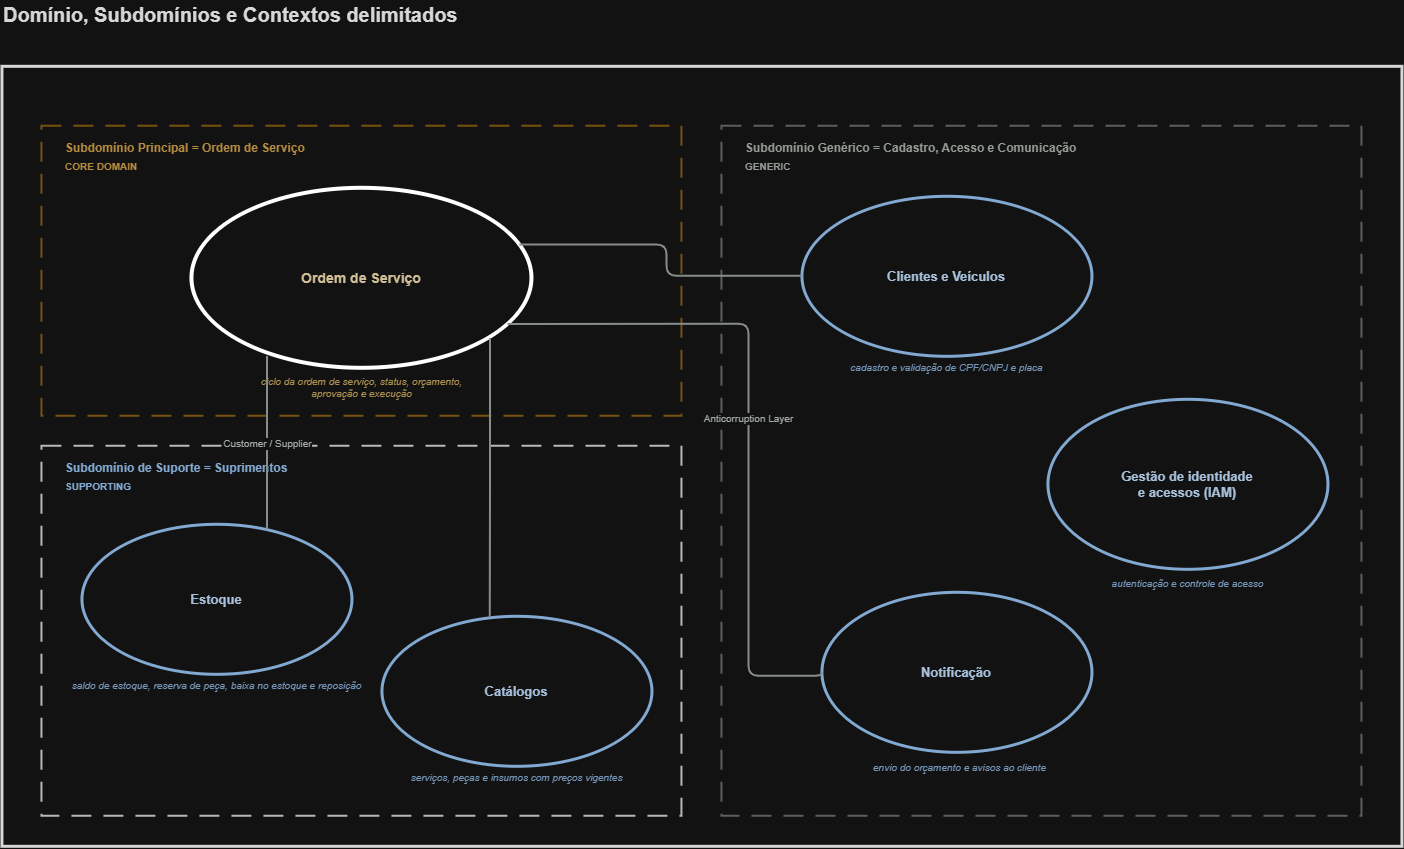

The diagram above was exported from draw.io. Its source (the exported page's mxGraphModel, read from the mxfile embedded in the PNG):
<mxGraphModel dx="1627" dy="1156" grid="1" gridSize="10" guides="1" tooltips="1" connect="1" arrows="1" fold="1" page="1" pageScale="1" pageWidth="850" pageHeight="1100" math="0" shadow="0">
  <root>
    <mxCell id="0" />
    <mxCell id="1" parent="0" />
    <mxCell id="acgpG5zg15oole4EdgyB-270" parent="1" style="text;html=1;align=left;verticalAlign=middle;resizable=0;points=[];fontSize=20;fontStyle=1;fontColor=#1a1a1a" value="Domínio, Subdomínios e Contextos delimitados" vertex="1">
      <mxGeometry height="28" width="800" x="120" y="120" as="geometry" />
    </mxCell>
    <mxCell id="acgpG5zg15oole4EdgyB-271" parent="1" style="rounded=0;arcSize=28;html=1;fillColor=none;strokeColor=#1a1a1a;strokeWidth=3" value="" vertex="1">
      <mxGeometry height="780" width="1400" x="120" y="186" as="geometry" />
    </mxCell>
    <mxCell id="acgpG5zg15oole4EdgyB-272" parent="1" style="rounded=0;arcSize=22;html=1;dashed=1;dashPattern=10 6;fillColor=none;strokeColor=#c98a1f;strokeWidth=2;opacity=70" value="" vertex="1">
      <mxGeometry height="290" width="640" x="160" y="246" as="geometry" />
    </mxCell>
    <mxCell id="acgpG5zg15oole4EdgyB-273" parent="1" style="text;html=1;align=left;verticalAlign=middle;resizable=0;points=[];fontSize=12;fontStyle=1;fontColor=#9a6a10" value="Subdomínio Principal = Ordem de Serviço" vertex="1">
      <mxGeometry height="20" width="420" x="182" y="258" as="geometry" />
    </mxCell>
    <mxCell id="acgpG5zg15oole4EdgyB-274" parent="1" style="text;html=1;align=left;verticalAlign=middle;resizable=0;points=[];fontSize=10;fontStyle=1;fontColor=#9a6a10;letterSpacing=1" value="CORE DOMAIN" vertex="1">
      <mxGeometry height="16" width="200" x="182" y="278" as="geometry" />
    </mxCell>
    <mxCell id="acgpG5zg15oole4EdgyB-275" parent="1" style="rounded=0;arcSize=22;html=1;dashed=1;dashPattern=10 6;fillColor=none;strokeColor=default;strokeWidth=2;opacity=70" value="" vertex="1">
      <mxGeometry height="370" width="640" x="160" y="566" as="geometry" />
    </mxCell>
    <mxCell id="acgpG5zg15oole4EdgyB-276" parent="1" style="text;html=1;align=left;verticalAlign=middle;resizable=0;points=[];fontSize=12;fontStyle=1;fontColor=#2f5c8a" value="Subdomínio de Suporte = Suprimentos" vertex="1">
      <mxGeometry height="20" width="420" x="182" y="578" as="geometry" />
    </mxCell>
    <mxCell id="acgpG5zg15oole4EdgyB-277" parent="1" style="text;html=1;align=left;verticalAlign=middle;resizable=0;points=[];fontSize=10;fontStyle=1;fontColor=#2f5c8a;letterSpacing=1" value="SUPPORTING" vertex="1">
      <mxGeometry height="16" width="200" x="182" y="598" as="geometry" />
    </mxCell>
    <mxCell id="acgpG5zg15oole4EdgyB-278" parent="1" style="rounded=0;arcSize=16;html=1;dashed=1;dashPattern=10 6;fillColor=none;strokeColor=#7a827a;strokeWidth=2;opacity=70" value="" vertex="1">
      <mxGeometry height="690" width="640" x="840" y="246" as="geometry" />
    </mxCell>
    <mxCell id="acgpG5zg15oole4EdgyB-279" parent="1" style="text;html=1;align=left;verticalAlign=middle;resizable=0;points=[];fontSize=12;fontStyle=1;fontColor=#5c645c" value="Subdomínio Genérico = Cadastro, Acesso e Comunicação" vertex="1">
      <mxGeometry height="20" width="480" x="862" y="258" as="geometry" />
    </mxCell>
    <mxCell id="acgpG5zg15oole4EdgyB-280" parent="1" style="text;html=1;align=left;verticalAlign=middle;resizable=0;points=[];fontSize=10;fontStyle=1;fontColor=#5c645c;letterSpacing=1" value="GENERIC" vertex="1">
      <mxGeometry height="16" width="200" x="862" y="278" as="geometry" />
    </mxCell>
    <mxCell id="acgpG5zg15oole4EdgyB-281" parent="1" style="ellipse;html=1;whiteSpace=wrap;fillColor=none;strokeColor=default;strokeWidth=4;fontSize=14;fontStyle=1;fontColor=#4a3407;verticalAlign=middle;fillStyle=solid;" value="Ordem de Serviço" vertex="1">
      <mxGeometry height="180" width="340" x="310" y="308" as="geometry" />
    </mxCell>
    <mxCell id="acgpG5zg15oole4EdgyB-282" parent="1" style="text;html=1;align=center;verticalAlign=middle;resizable=0;points=[];fontSize=10;fontColor=#8a6a20;fontStyle=2" value="ciclo da ordem de serviço, status, orçamento,&#10;aprovação e execução" vertex="1">
      <mxGeometry height="30" width="340" x="310" y="492" as="geometry" />
    </mxCell>
    <mxCell id="acgpG5zg15oole4EdgyB-283" parent="1" style="ellipse;html=1;whiteSpace=wrap;fillColor=none;strokeColor=#2f5c8a;strokeWidth=3;fontSize=13;fontStyle=1;fontColor=#1f3d5c;fillStyle=solid;" value="Estoque" vertex="1">
      <mxGeometry height="150" width="270" x="200" y="644" as="geometry" />
    </mxCell>
    <mxCell id="acgpG5zg15oole4EdgyB-284" parent="1" style="text;html=1;align=center;verticalAlign=middle;resizable=0;points=[];fontSize=10;fontColor=#4a7099;fontStyle=2" value="saldo de estoque, reserva de peça, baixa no estoque e reposição" vertex="1">
      <mxGeometry height="18" width="294" x="188" y="796" as="geometry" />
    </mxCell>
    <mxCell id="acgpG5zg15oole4EdgyB-285" parent="1" style="ellipse;html=1;whiteSpace=wrap;fillColor=none;strokeColor=#2f5c8a;strokeWidth=3;fontSize=13;fontStyle=1;fontColor=#1f3d5c;fillStyle=solid;" value="Catálogos" vertex="1">
      <mxGeometry height="150" width="270" x="500" y="736" as="geometry" />
    </mxCell>
    <mxCell id="acgpG5zg15oole4EdgyB-286" parent="1" style="text;html=1;align=center;verticalAlign=middle;resizable=0;points=[];fontSize=10;fontColor=#4a7099;fontStyle=2" value="serviços, peças e insumos com preços vigentes" vertex="1">
      <mxGeometry height="18" width="294" x="488" y="888" as="geometry" />
    </mxCell>
    <mxCell id="acgpG5zg15oole4EdgyB-287" parent="1" style="ellipse;html=1;whiteSpace=wrap;fillColor=none;strokeColor=#2f5c8a;strokeWidth=3;fontSize=13;fontStyle=1;fontColor=#1f3d5c;fillStyle=solid;" value="Clientes e Veículos" vertex="1">
      <mxGeometry height="160" width="290" x="920" y="316" as="geometry" />
    </mxCell>
    <mxCell id="acgpG5zg15oole4EdgyB-288" parent="1" style="text;html=1;align=center;verticalAlign=middle;resizable=0;points=[];fontSize=10;fontColor=#4a7099;fontStyle=2" value="cadastro e validação de CPF/CNPJ e placa" vertex="1">
      <mxGeometry height="18" width="330" x="900" y="478" as="geometry" />
    </mxCell>
    <mxCell id="acgpG5zg15oole4EdgyB-289" parent="1" style="ellipse;html=1;whiteSpace=wrap;fillColor=none;strokeColor=#2f5c8a;strokeWidth=3;fontSize=13;fontStyle=1;fontColor=#1f3d5c;fillStyle=solid;" value="Gestão de identidade&lt;div&gt;e&amp;nbsp;&lt;span style=&quot;background-color: transparent; color: light-dark(rgb(31, 61, 92), rgb(167, 192, 219));&quot;&gt;acessos (IAM)&lt;/span&gt;&lt;/div&gt;" vertex="1">
      <mxGeometry height="170" width="280" x="1166" y="519" as="geometry" />
    </mxCell>
    <mxCell id="acgpG5zg15oole4EdgyB-290" parent="1" style="text;html=1;align=center;verticalAlign=middle;resizable=0;points=[];fontSize=10;fontColor=#4a7099;fontStyle=2" value="autenticação e controle de acesso" vertex="1">
      <mxGeometry height="18" width="320" x="1146" y="694" as="geometry" />
    </mxCell>
    <mxCell id="acgpG5zg15oole4EdgyB-291" parent="1" style="ellipse;html=1;whiteSpace=wrap;fillColor=none;strokeColor=#2f5c8a;strokeWidth=3;fontSize=13;fontStyle=1;fontColor=#1f3d5c;fillStyle=solid;" value="Notificação" vertex="1">
      <mxGeometry height="160" width="270" x="940" y="712" as="geometry" />
    </mxCell>
    <mxCell id="acgpG5zg15oole4EdgyB-292" parent="1" style="text;html=1;align=center;verticalAlign=middle;resizable=0;points=[];fontSize=10;fontColor=#4a7099;fontStyle=2" value="envio do orçamento e avisos ao cliente" vertex="1">
      <mxGeometry height="18" width="310" x="923" y="878" as="geometry" />
    </mxCell>
    <mxCell id="acgpG5zg15oole4EdgyB-293" edge="1" parent="1" style="html=1;endArrow=none;strokeColor=#6b7370;strokeWidth=2;fontSize=10;fontColor=#4a524f;labelBackgroundColor=#ffffff;entryX=0.7;entryY=0;edgeStyle=orthogonalEdgeStyle;" target="acgpG5zg15oole4EdgyB-283" value="Customer / Supplier">
      <mxGeometry relative="1" as="geometry">
        <mxPoint x="385.67" y="476.25" as="sourcePoint" />
      </mxGeometry>
    </mxCell>
    <mxCell id="acgpG5zg15oole4EdgyB-294" edge="1" parent="1" source="acgpG5zg15oole4EdgyB-281" style="html=1;endArrow=none;strokeColor=#6b7370;strokeWidth=2;fontSize=10;fontColor=#4a524f;labelBackgroundColor=#ffffff;exitX=0.878;exitY=0.834;entryX=0.4;entryY=0;edgeStyle=orthogonalEdgeStyle;exitDx=0;exitDy=0;exitPerimeter=0;" target="acgpG5zg15oole4EdgyB-285" value="">
      <mxGeometry relative="1" as="geometry" />
    </mxCell>
    <mxCell id="acgpG5zg15oole4EdgyB-295" edge="1" parent="1" source="acgpG5zg15oole4EdgyB-281" style="html=1;endArrow=none;strokeColor=#6b7370;strokeWidth=2;fontSize=10;fontColor=#4a524f;labelBackgroundColor=#ffffff;exitX=1;exitY=0.3;entryX=0;entryY=0.5;edgeStyle=orthogonalEdgeStyle;" target="acgpG5zg15oole4EdgyB-287" value="">
      <mxGeometry relative="1" as="geometry" />
    </mxCell>
    <mxCell id="acgpG5zg15oole4EdgyB-296" edge="1" parent="1" source="acgpG5zg15oole4EdgyB-281" style="html=1;endArrow=none;strokeColor=#6b7370;strokeWidth=2;fontSize=10;fontColor=#4a524f;labelBackgroundColor=#ffffff;exitX=1;exitY=0.8;entryX=0;entryY=0.5;edgeStyle=orthogonalEdgeStyle;entryDx=0;entryDy=0;" target="acgpG5zg15oole4EdgyB-291" value="Anticorruption Layer">
      <mxGeometry relative="1" as="geometry">
        <Array as="points">
          <mxPoint x="866.92" y="444.23" />
          <mxPoint x="866.92" y="796" />
        </Array>
      </mxGeometry>
    </mxCell>
  </root>
</mxGraphModel>